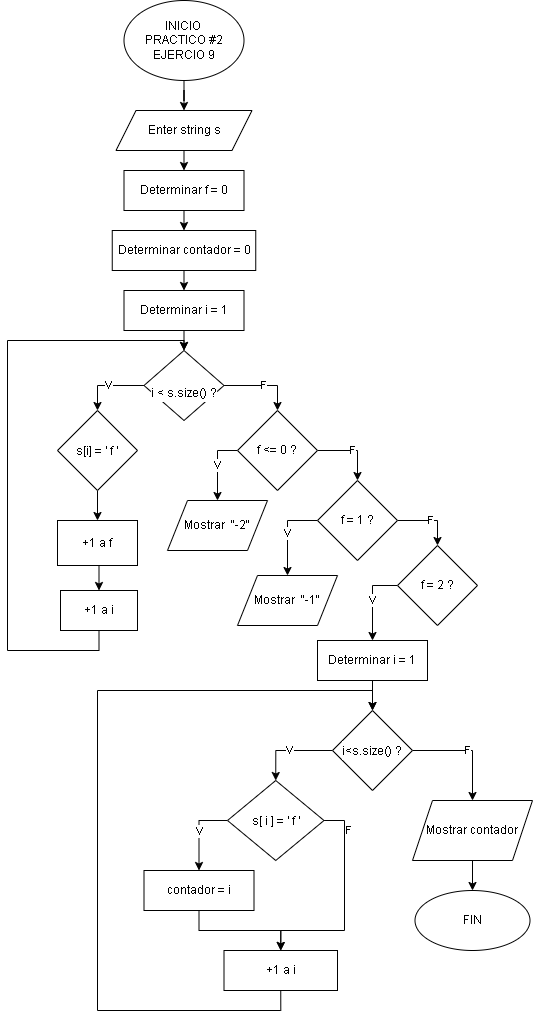

The diagram above was exported from draw.io. Its source (the exported page's mxGraphModel, read from the mxfile embedded in the PNG):
<mxGraphModel dx="1434" dy="780" grid="1" gridSize="10" guides="1" tooltips="1" connect="1" arrows="1" fold="1" page="1" pageScale="1" pageWidth="827" pageHeight="1169" math="0" shadow="0">
  <root>
    <mxCell id="0" />
    <mxCell id="1" parent="0" />
    <mxCell id="NEcSdeRC-0UkgSUavx_R-111" style="edgeStyle=orthogonalEdgeStyle;rounded=0;orthogonalLoop=1;jettySize=auto;html=1;exitX=0.5;exitY=1;exitDx=0;exitDy=0;fontFamily=Helvetica;" parent="1" source="8Z5KYWjP1RI4o8_INC1V-1" target="NEcSdeRC-0UkgSUavx_R-109" edge="1">
      <mxGeometry relative="1" as="geometry" />
    </mxCell>
    <mxCell id="8Z5KYWjP1RI4o8_INC1V-1" value="INICIO&amp;nbsp;&lt;div&gt;PRACTICO #2&lt;br&gt;&lt;div&gt;EJERCIO 9&lt;/div&gt;&lt;/div&gt;" style="ellipse;whiteSpace=wrap;html=1;fontFamily=Helvetica;" parent="1" vertex="1">
      <mxGeometry x="286.5" y="10" width="120" height="80" as="geometry" />
    </mxCell>
    <mxCell id="QiFFyjEqlW61KFqYCfQC-42" style="edgeStyle=orthogonalEdgeStyle;rounded=0;orthogonalLoop=1;jettySize=auto;html=1;exitX=0.5;exitY=1;exitDx=0;exitDy=0;entryX=0.5;entryY=0;entryDx=0;entryDy=0;fontFamily=Helvetica;" parent="1" source="NEcSdeRC-0UkgSUavx_R-109" edge="1">
      <mxGeometry relative="1" as="geometry">
        <mxPoint x="346.5" y="180" as="targetPoint" />
      </mxGeometry>
    </mxCell>
    <mxCell id="NEcSdeRC-0UkgSUavx_R-109" value="Enter string s" style="shape=parallelogram;perimeter=parallelogramPerimeter;whiteSpace=wrap;html=1;fixedSize=1;fontFamily=Helvetica;" parent="1" vertex="1">
      <mxGeometry x="278.5" y="120" width="136" height="40" as="geometry" />
    </mxCell>
    <mxCell id="4mZovCddXX32TFtKimJk-180" style="edgeStyle=orthogonalEdgeStyle;rounded=0;orthogonalLoop=1;jettySize=auto;html=1;exitX=0.5;exitY=1;exitDx=0;exitDy=0;entryX=0.5;entryY=0;entryDx=0;entryDy=0;" edge="1" parent="1" source="4mZovCddXX32TFtKimJk-178" target="4mZovCddXX32TFtKimJk-179">
      <mxGeometry relative="1" as="geometry" />
    </mxCell>
    <mxCell id="4mZovCddXX32TFtKimJk-178" value="Determinar f = 0" style="rounded=0;whiteSpace=wrap;html=1;" vertex="1" parent="1">
      <mxGeometry x="286.5" y="180" width="120" height="40" as="geometry" />
    </mxCell>
    <mxCell id="4mZovCddXX32TFtKimJk-183" style="edgeStyle=orthogonalEdgeStyle;rounded=0;orthogonalLoop=1;jettySize=auto;html=1;exitX=0.5;exitY=1;exitDx=0;exitDy=0;entryX=0.5;entryY=0;entryDx=0;entryDy=0;" edge="1" parent="1" source="4mZovCddXX32TFtKimJk-179" target="4mZovCddXX32TFtKimJk-182">
      <mxGeometry relative="1" as="geometry" />
    </mxCell>
    <mxCell id="4mZovCddXX32TFtKimJk-179" value="Determinar contador = 0" style="rounded=0;whiteSpace=wrap;html=1;" vertex="1" parent="1">
      <mxGeometry x="274.75" y="240" width="143.5" height="40" as="geometry" />
    </mxCell>
    <mxCell id="4mZovCddXX32TFtKimJk-186" value="V" style="edgeStyle=orthogonalEdgeStyle;rounded=0;orthogonalLoop=1;jettySize=auto;html=1;exitX=0;exitY=0.5;exitDx=0;exitDy=0;entryX=0.5;entryY=0;entryDx=0;entryDy=0;" edge="1" parent="1" source="4mZovCddXX32TFtKimJk-181" target="4mZovCddXX32TFtKimJk-185">
      <mxGeometry relative="1" as="geometry" />
    </mxCell>
    <mxCell id="4mZovCddXX32TFtKimJk-197" value="F" style="edgeStyle=orthogonalEdgeStyle;rounded=0;orthogonalLoop=1;jettySize=auto;html=1;exitX=1;exitY=0.5;exitDx=0;exitDy=0;entryX=0.5;entryY=0;entryDx=0;entryDy=0;" edge="1" parent="1" source="4mZovCddXX32TFtKimJk-181" target="4mZovCddXX32TFtKimJk-196">
      <mxGeometry relative="1" as="geometry" />
    </mxCell>
    <mxCell id="4mZovCddXX32TFtKimJk-181" value="&lt;font style=&quot;font-size: 12px;&quot;&gt;&lt;br&gt;&lt;/font&gt;&lt;div style=&quot;background-color: rgb(255, 255, 255); font-weight: normal; line-height: 19px; white-space: pre;&quot;&gt;&lt;div&gt;&lt;font style=&quot;font-size: 12px;&quot;&gt;i &amp;lt; s.size() ?&lt;/font&gt;&lt;/div&gt;&lt;/div&gt;" style="rhombus;whiteSpace=wrap;html=1;" vertex="1" parent="1">
      <mxGeometry x="306.5" y="360" width="80" height="70" as="geometry" />
    </mxCell>
    <mxCell id="4mZovCddXX32TFtKimJk-184" style="edgeStyle=orthogonalEdgeStyle;rounded=0;orthogonalLoop=1;jettySize=auto;html=1;exitX=0.5;exitY=1;exitDx=0;exitDy=0;entryX=0.5;entryY=0;entryDx=0;entryDy=0;" edge="1" parent="1" source="4mZovCddXX32TFtKimJk-182" target="4mZovCddXX32TFtKimJk-181">
      <mxGeometry relative="1" as="geometry" />
    </mxCell>
    <mxCell id="4mZovCddXX32TFtKimJk-182" value="Determinar i = 1" style="rounded=0;whiteSpace=wrap;html=1;" vertex="1" parent="1">
      <mxGeometry x="286.5" y="300" width="120" height="40" as="geometry" />
    </mxCell>
    <mxCell id="4mZovCddXX32TFtKimJk-188" style="edgeStyle=orthogonalEdgeStyle;rounded=0;orthogonalLoop=1;jettySize=auto;html=1;exitX=0.5;exitY=1;exitDx=0;exitDy=0;entryX=0.5;entryY=0;entryDx=0;entryDy=0;" edge="1" parent="1" source="4mZovCddXX32TFtKimJk-185" target="4mZovCddXX32TFtKimJk-187">
      <mxGeometry relative="1" as="geometry" />
    </mxCell>
    <mxCell id="4mZovCddXX32TFtKimJk-185" value="&lt;div style=&quot;background-color: rgb(255, 255, 255); font-weight: normal; line-height: 19px; white-space: pre;&quot;&gt;&lt;div style=&quot;&quot;&gt;&lt;font style=&quot;font-size: 12px;&quot; face=&quot;Helvetica&quot;&gt;s[i] = ' f '&lt;/font&gt;&lt;/div&gt;&lt;/div&gt;" style="rhombus;whiteSpace=wrap;html=1;" vertex="1" parent="1">
      <mxGeometry x="220" y="420" width="80" height="80" as="geometry" />
    </mxCell>
    <mxCell id="4mZovCddXX32TFtKimJk-194" style="edgeStyle=orthogonalEdgeStyle;rounded=0;orthogonalLoop=1;jettySize=auto;html=1;exitX=0.5;exitY=1;exitDx=0;exitDy=0;entryX=0.5;entryY=0;entryDx=0;entryDy=0;" edge="1" parent="1" source="4mZovCddXX32TFtKimJk-187" target="4mZovCddXX32TFtKimJk-189">
      <mxGeometry relative="1" as="geometry" />
    </mxCell>
    <mxCell id="4mZovCddXX32TFtKimJk-187" value="+1 a f" style="rounded=0;whiteSpace=wrap;html=1;" vertex="1" parent="1">
      <mxGeometry x="220" y="530" width="80" height="45" as="geometry" />
    </mxCell>
    <mxCell id="4mZovCddXX32TFtKimJk-195" style="edgeStyle=orthogonalEdgeStyle;rounded=0;orthogonalLoop=1;jettySize=auto;html=1;exitX=0.5;exitY=1;exitDx=0;exitDy=0;entryX=0.5;entryY=0;entryDx=0;entryDy=0;" edge="1" parent="1" source="4mZovCddXX32TFtKimJk-189" target="4mZovCddXX32TFtKimJk-181">
      <mxGeometry relative="1" as="geometry">
        <Array as="points">
          <mxPoint x="262" y="660" />
          <mxPoint x="170" y="660" />
          <mxPoint x="170" y="350" />
          <mxPoint x="347" y="350" />
        </Array>
      </mxGeometry>
    </mxCell>
    <mxCell id="4mZovCddXX32TFtKimJk-189" value="+1 a i" style="rounded=0;whiteSpace=wrap;html=1;" vertex="1" parent="1">
      <mxGeometry x="223" y="600" width="77" height="40" as="geometry" />
    </mxCell>
    <mxCell id="4mZovCddXX32TFtKimJk-199" value="V" style="edgeStyle=orthogonalEdgeStyle;rounded=0;orthogonalLoop=1;jettySize=auto;html=1;exitX=0;exitY=0.5;exitDx=0;exitDy=0;entryX=0.5;entryY=0;entryDx=0;entryDy=0;" edge="1" parent="1" source="4mZovCddXX32TFtKimJk-196" target="4mZovCddXX32TFtKimJk-198">
      <mxGeometry relative="1" as="geometry" />
    </mxCell>
    <mxCell id="4mZovCddXX32TFtKimJk-201" value="F" style="edgeStyle=orthogonalEdgeStyle;rounded=0;orthogonalLoop=1;jettySize=auto;html=1;exitX=1;exitY=0.5;exitDx=0;exitDy=0;entryX=0.5;entryY=0;entryDx=0;entryDy=0;" edge="1" parent="1" source="4mZovCddXX32TFtKimJk-196" target="4mZovCddXX32TFtKimJk-200">
      <mxGeometry relative="1" as="geometry" />
    </mxCell>
    <mxCell id="4mZovCddXX32TFtKimJk-196" value="f &amp;lt;= 0 ?" style="rhombus;whiteSpace=wrap;html=1;" vertex="1" parent="1">
      <mxGeometry x="400" y="420" width="80" height="80" as="geometry" />
    </mxCell>
    <mxCell id="4mZovCddXX32TFtKimJk-198" value="Mostrar&amp;nbsp; &quot;-2&quot;" style="shape=parallelogram;perimeter=parallelogramPerimeter;whiteSpace=wrap;html=1;fixedSize=1;" vertex="1" parent="1">
      <mxGeometry x="330" y="510" width="100" height="50" as="geometry" />
    </mxCell>
    <mxCell id="4mZovCddXX32TFtKimJk-203" value="V" style="edgeStyle=orthogonalEdgeStyle;rounded=0;orthogonalLoop=1;jettySize=auto;html=1;exitX=0;exitY=0.5;exitDx=0;exitDy=0;entryX=0.5;entryY=0;entryDx=0;entryDy=0;" edge="1" parent="1" source="4mZovCddXX32TFtKimJk-200" target="4mZovCddXX32TFtKimJk-202">
      <mxGeometry relative="1" as="geometry" />
    </mxCell>
    <mxCell id="4mZovCddXX32TFtKimJk-205" value="F" style="edgeStyle=orthogonalEdgeStyle;rounded=0;orthogonalLoop=1;jettySize=auto;html=1;exitX=1;exitY=0.5;exitDx=0;exitDy=0;entryX=0.5;entryY=0;entryDx=0;entryDy=0;" edge="1" parent="1" source="4mZovCddXX32TFtKimJk-200" target="4mZovCddXX32TFtKimJk-204">
      <mxGeometry relative="1" as="geometry" />
    </mxCell>
    <mxCell id="4mZovCddXX32TFtKimJk-200" value="f = 1 ?" style="rhombus;whiteSpace=wrap;html=1;" vertex="1" parent="1">
      <mxGeometry x="480" y="490" width="80" height="80" as="geometry" />
    </mxCell>
    <mxCell id="4mZovCddXX32TFtKimJk-202" value="Mostrar&amp;nbsp; &quot;-1&quot;" style="shape=parallelogram;perimeter=parallelogramPerimeter;whiteSpace=wrap;html=1;fixedSize=1;" vertex="1" parent="1">
      <mxGeometry x="400" y="585" width="100" height="50" as="geometry" />
    </mxCell>
    <mxCell id="4mZovCddXX32TFtKimJk-208" value="V" style="edgeStyle=orthogonalEdgeStyle;rounded=0;orthogonalLoop=1;jettySize=auto;html=1;exitX=0;exitY=0.5;exitDx=0;exitDy=0;entryX=0.5;entryY=0;entryDx=0;entryDy=0;" edge="1" parent="1" source="4mZovCddXX32TFtKimJk-204" target="4mZovCddXX32TFtKimJk-207">
      <mxGeometry relative="1" as="geometry" />
    </mxCell>
    <mxCell id="4mZovCddXX32TFtKimJk-204" value="f = 2 ?" style="rhombus;whiteSpace=wrap;html=1;" vertex="1" parent="1">
      <mxGeometry x="560" y="555" width="80" height="80" as="geometry" />
    </mxCell>
    <mxCell id="4mZovCddXX32TFtKimJk-211" value="V" style="edgeStyle=orthogonalEdgeStyle;rounded=0;orthogonalLoop=1;jettySize=auto;html=1;exitX=0;exitY=0.5;exitDx=0;exitDy=0;entryX=0.5;entryY=0;entryDx=0;entryDy=0;" edge="1" parent="1" source="4mZovCddXX32TFtKimJk-206" target="4mZovCddXX32TFtKimJk-210">
      <mxGeometry relative="1" as="geometry" />
    </mxCell>
    <mxCell id="4mZovCddXX32TFtKimJk-220" value="F" style="edgeStyle=orthogonalEdgeStyle;rounded=0;orthogonalLoop=1;jettySize=auto;html=1;exitX=1;exitY=0.5;exitDx=0;exitDy=0;entryX=0.5;entryY=0;entryDx=0;entryDy=0;" edge="1" parent="1" source="4mZovCddXX32TFtKimJk-206" target="4mZovCddXX32TFtKimJk-219">
      <mxGeometry relative="1" as="geometry" />
    </mxCell>
    <mxCell id="4mZovCddXX32TFtKimJk-206" value="&lt;div style=&quot;background-color: rgb(255, 255, 255); line-height: 19px; white-space: pre;&quot;&gt;&lt;font style=&quot;font-size: 12px;&quot;&gt;i&amp;lt;s.size() ?&lt;/font&gt;&lt;/div&gt;" style="rhombus;whiteSpace=wrap;html=1;" vertex="1" parent="1">
      <mxGeometry x="495" y="720" width="80" height="80" as="geometry" />
    </mxCell>
    <mxCell id="4mZovCddXX32TFtKimJk-209" style="edgeStyle=orthogonalEdgeStyle;rounded=0;orthogonalLoop=1;jettySize=auto;html=1;exitX=0.5;exitY=1;exitDx=0;exitDy=0;entryX=0.5;entryY=0;entryDx=0;entryDy=0;" edge="1" parent="1" source="4mZovCddXX32TFtKimJk-207" target="4mZovCddXX32TFtKimJk-206">
      <mxGeometry relative="1" as="geometry" />
    </mxCell>
    <mxCell id="4mZovCddXX32TFtKimJk-207" value="Determinar i = 1" style="rounded=0;whiteSpace=wrap;html=1;" vertex="1" parent="1">
      <mxGeometry x="480" y="650" width="110" height="40" as="geometry" />
    </mxCell>
    <mxCell id="4mZovCddXX32TFtKimJk-214" value="V" style="edgeStyle=orthogonalEdgeStyle;rounded=0;orthogonalLoop=1;jettySize=auto;html=1;exitX=0;exitY=0.5;exitDx=0;exitDy=0;entryX=0.5;entryY=0;entryDx=0;entryDy=0;" edge="1" parent="1" source="4mZovCddXX32TFtKimJk-210" target="4mZovCddXX32TFtKimJk-212">
      <mxGeometry relative="1" as="geometry" />
    </mxCell>
    <mxCell id="4mZovCddXX32TFtKimJk-216" value="F" style="edgeStyle=orthogonalEdgeStyle;rounded=0;orthogonalLoop=1;jettySize=auto;html=1;exitX=1;exitY=0.5;exitDx=0;exitDy=0;entryX=0.5;entryY=0;entryDx=0;entryDy=0;" edge="1" parent="1" source="4mZovCddXX32TFtKimJk-210" target="4mZovCddXX32TFtKimJk-215">
      <mxGeometry x="-0.7186" y="4" relative="1" as="geometry">
        <Array as="points">
          <mxPoint x="507" y="830" />
          <mxPoint x="507" y="940" />
          <mxPoint x="443" y="940" />
        </Array>
        <mxPoint as="offset" />
      </mxGeometry>
    </mxCell>
    <mxCell id="4mZovCddXX32TFtKimJk-210" value="&lt;div style=&quot;background-color: rgb(255, 255, 255); font-weight: normal; line-height: 19px; white-space: pre;&quot;&gt;&lt;div style=&quot;&quot;&gt;s[ i ] = ' f '&lt;/div&gt;&lt;/div&gt;" style="rhombus;whiteSpace=wrap;html=1;" vertex="1" parent="1">
      <mxGeometry x="390" y="790" width="96.5" height="80" as="geometry" />
    </mxCell>
    <mxCell id="4mZovCddXX32TFtKimJk-217" style="edgeStyle=orthogonalEdgeStyle;rounded=0;orthogonalLoop=1;jettySize=auto;html=1;exitX=0.5;exitY=1;exitDx=0;exitDy=0;entryX=0.5;entryY=0;entryDx=0;entryDy=0;" edge="1" parent="1" source="4mZovCddXX32TFtKimJk-212" target="4mZovCddXX32TFtKimJk-215">
      <mxGeometry relative="1" as="geometry" />
    </mxCell>
    <mxCell id="4mZovCddXX32TFtKimJk-212" value="contador = i" style="rounded=0;whiteSpace=wrap;html=1;" vertex="1" parent="1">
      <mxGeometry x="306.5" y="880" width="110" height="40" as="geometry" />
    </mxCell>
    <mxCell id="4mZovCddXX32TFtKimJk-218" style="edgeStyle=orthogonalEdgeStyle;rounded=0;orthogonalLoop=1;jettySize=auto;html=1;exitX=0.5;exitY=1;exitDx=0;exitDy=0;entryX=0.5;entryY=0;entryDx=0;entryDy=0;" edge="1" parent="1" source="4mZovCddXX32TFtKimJk-215" target="4mZovCddXX32TFtKimJk-206">
      <mxGeometry relative="1" as="geometry">
        <Array as="points">
          <mxPoint x="443" y="1020" />
          <mxPoint x="260" y="1020" />
          <mxPoint x="260" y="700" />
          <mxPoint x="535" y="700" />
        </Array>
      </mxGeometry>
    </mxCell>
    <mxCell id="4mZovCddXX32TFtKimJk-215" value="+1 a i" style="rounded=0;whiteSpace=wrap;html=1;" vertex="1" parent="1">
      <mxGeometry x="386.5" y="960" width="113.5" height="40" as="geometry" />
    </mxCell>
    <mxCell id="4mZovCddXX32TFtKimJk-222" style="edgeStyle=orthogonalEdgeStyle;rounded=0;orthogonalLoop=1;jettySize=auto;html=1;exitX=0.5;exitY=1;exitDx=0;exitDy=0;entryX=0.5;entryY=0;entryDx=0;entryDy=0;" edge="1" parent="1" source="4mZovCddXX32TFtKimJk-219" target="4mZovCddXX32TFtKimJk-221">
      <mxGeometry relative="1" as="geometry" />
    </mxCell>
    <mxCell id="4mZovCddXX32TFtKimJk-219" value="Mostrar contador" style="shape=parallelogram;perimeter=parallelogramPerimeter;whiteSpace=wrap;html=1;fixedSize=1;" vertex="1" parent="1">
      <mxGeometry x="575" y="810" width="120" height="60" as="geometry" />
    </mxCell>
    <mxCell id="4mZovCddXX32TFtKimJk-221" value="FIN" style="ellipse;whiteSpace=wrap;html=1;" vertex="1" parent="1">
      <mxGeometry x="577.5" y="900" width="115" height="60" as="geometry" />
    </mxCell>
  </root>
</mxGraphModel>